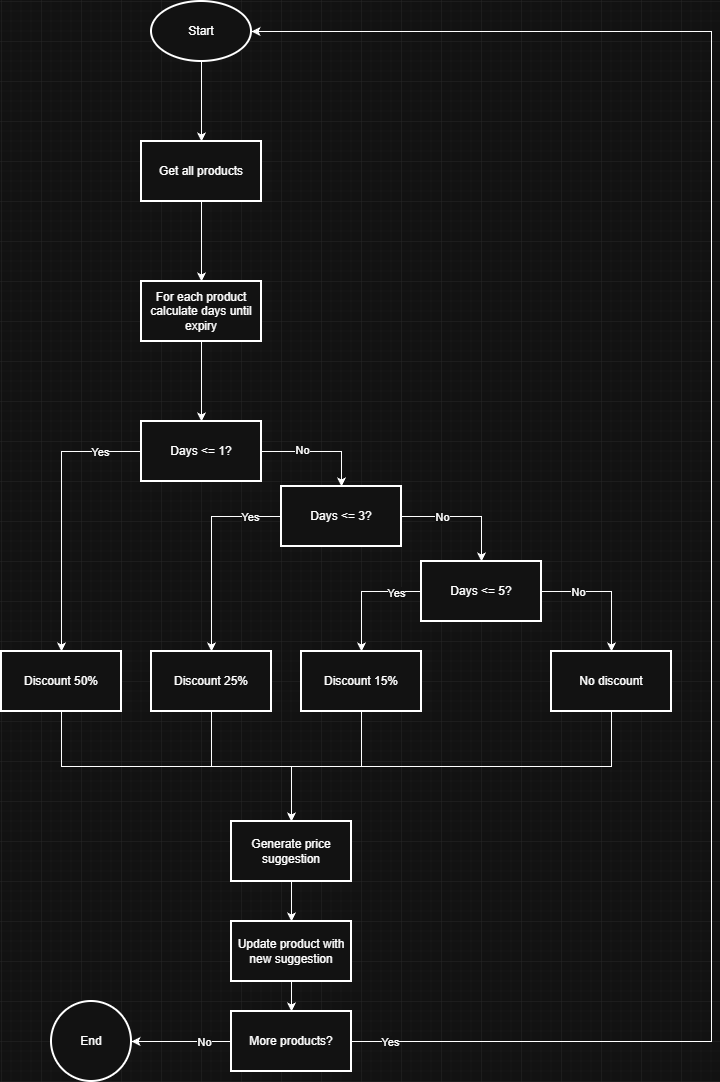

The diagram above was exported from draw.io. Its source (the exported page's mxGraphModel, read from the mxfile embedded in the PNG):
<mxGraphModel dx="2066" dy="1103" grid="1" gridSize="10" guides="1" tooltips="1" connect="1" arrows="1" fold="1" page="1" pageScale="1" pageWidth="827" pageHeight="1169" math="0" shadow="0">
  <root>
    <mxCell id="0" />
    <mxCell id="1" parent="0" />
    <mxCell id="eMDwJfWK11C1LKKeib0M-3" edge="1" parent="1" source="eMDwJfWK11C1LKKeib0M-1" style="edgeStyle=orthogonalEdgeStyle;rounded=0;orthogonalLoop=1;jettySize=auto;html=1;" target="eMDwJfWK11C1LKKeib0M-2" value="">
      <mxGeometry relative="1" as="geometry" />
    </mxCell>
    <mxCell id="eMDwJfWK11C1LKKeib0M-1" parent="1" style="strokeWidth=2;html=1;shape=mxgraph.flowchart.start_1;whiteSpace=wrap;" value="Start" vertex="1">
      <mxGeometry height="60" width="100" x="190" y="40" as="geometry" />
    </mxCell>
    <mxCell id="eMDwJfWK11C1LKKeib0M-5" edge="1" parent="1" source="eMDwJfWK11C1LKKeib0M-2" style="edgeStyle=orthogonalEdgeStyle;rounded=0;orthogonalLoop=1;jettySize=auto;html=1;" target="eMDwJfWK11C1LKKeib0M-4" value="">
      <mxGeometry relative="1" as="geometry" />
    </mxCell>
    <mxCell id="eMDwJfWK11C1LKKeib0M-2" parent="1" style="whiteSpace=wrap;html=1;strokeWidth=2;" value="Get all products" vertex="1">
      <mxGeometry height="60" width="120" x="180" y="180" as="geometry" />
    </mxCell>
    <mxCell id="eMDwJfWK11C1LKKeib0M-7" edge="1" parent="1" source="eMDwJfWK11C1LKKeib0M-4" style="edgeStyle=orthogonalEdgeStyle;rounded=0;orthogonalLoop=1;jettySize=auto;html=1;" target="eMDwJfWK11C1LKKeib0M-6" value="">
      <mxGeometry relative="1" as="geometry" />
    </mxCell>
    <mxCell id="eMDwJfWK11C1LKKeib0M-4" parent="1" style="whiteSpace=wrap;html=1;strokeWidth=2;" value="For each product&lt;div&gt;calculate days until expiry&lt;/div&gt;" vertex="1">
      <mxGeometry height="60" width="120" x="180" y="320" as="geometry" />
    </mxCell>
    <mxCell id="eMDwJfWK11C1LKKeib0M-9" edge="1" parent="1" source="eMDwJfWK11C1LKKeib0M-6" style="edgeStyle=orthogonalEdgeStyle;rounded=0;orthogonalLoop=1;jettySize=auto;html=1;" target="eMDwJfWK11C1LKKeib0M-8" value="">
      <mxGeometry relative="1" as="geometry" />
    </mxCell>
    <mxCell id="eMDwJfWK11C1LKKeib0M-37" connectable="0" parent="eMDwJfWK11C1LKKeib0M-9" style="edgeLabel;html=1;align=center;verticalAlign=middle;resizable=0;points=[];" value="No" vertex="1">
      <mxGeometry relative="1" x="-0.3119" y="2" as="geometry">
        <mxPoint as="offset" />
      </mxGeometry>
    </mxCell>
    <mxCell id="eMDwJfWK11C1LKKeib0M-15" edge="1" parent="1" source="eMDwJfWK11C1LKKeib0M-6" style="edgeStyle=orthogonalEdgeStyle;rounded=0;orthogonalLoop=1;jettySize=auto;html=1;" target="eMDwJfWK11C1LKKeib0M-14" value="">
      <mxGeometry relative="1" as="geometry" />
    </mxCell>
    <mxCell id="eMDwJfWK11C1LKKeib0M-40" connectable="0" parent="eMDwJfWK11C1LKKeib0M-15" style="edgeLabel;html=1;align=center;verticalAlign=middle;resizable=0;points=[];" value="Yes" vertex="1">
      <mxGeometry relative="1" x="-0.7029" as="geometry">
        <mxPoint as="offset" />
      </mxGeometry>
    </mxCell>
    <mxCell id="eMDwJfWK11C1LKKeib0M-6" parent="1" style="whiteSpace=wrap;html=1;strokeWidth=2;" value="Days &amp;lt;= 1?" vertex="1">
      <mxGeometry height="60" width="120" x="180" y="460" as="geometry" />
    </mxCell>
    <mxCell id="eMDwJfWK11C1LKKeib0M-11" edge="1" parent="1" source="eMDwJfWK11C1LKKeib0M-8" style="edgeStyle=orthogonalEdgeStyle;rounded=0;orthogonalLoop=1;jettySize=auto;html=1;" target="eMDwJfWK11C1LKKeib0M-10" value="">
      <mxGeometry relative="1" as="geometry" />
    </mxCell>
    <mxCell id="eMDwJfWK11C1LKKeib0M-38" connectable="0" parent="eMDwJfWK11C1LKKeib0M-11" style="edgeLabel;html=1;align=center;verticalAlign=middle;resizable=0;points=[];" value="No" vertex="1">
      <mxGeometry relative="1" x="-0.3666" as="geometry">
        <mxPoint as="offset" />
      </mxGeometry>
    </mxCell>
    <mxCell id="eMDwJfWK11C1LKKeib0M-18" edge="1" parent="1" source="eMDwJfWK11C1LKKeib0M-8" style="edgeStyle=orthogonalEdgeStyle;rounded=0;orthogonalLoop=1;jettySize=auto;html=1;entryX=0.5;entryY=0;entryDx=0;entryDy=0;" target="eMDwJfWK11C1LKKeib0M-19">
      <mxGeometry relative="1" as="geometry">
        <mxPoint x="250" y="630" as="targetPoint" />
      </mxGeometry>
    </mxCell>
    <mxCell id="eMDwJfWK11C1LKKeib0M-41" connectable="0" parent="eMDwJfWK11C1LKKeib0M-18" style="edgeLabel;html=1;align=center;verticalAlign=middle;resizable=0;points=[];" value="Yes" vertex="1">
      <mxGeometry relative="1" x="-0.6859" as="geometry">
        <mxPoint as="offset" />
      </mxGeometry>
    </mxCell>
    <mxCell id="eMDwJfWK11C1LKKeib0M-8" parent="1" style="whiteSpace=wrap;html=1;strokeWidth=2;" value="Days &amp;lt;= 3?" vertex="1">
      <mxGeometry height="60" width="120" x="320" y="525" as="geometry" />
    </mxCell>
    <mxCell id="eMDwJfWK11C1LKKeib0M-13" edge="1" parent="1" source="eMDwJfWK11C1LKKeib0M-10" style="edgeStyle=orthogonalEdgeStyle;rounded=0;orthogonalLoop=1;jettySize=auto;html=1;" target="eMDwJfWK11C1LKKeib0M-12" value="">
      <mxGeometry relative="1" as="geometry" />
    </mxCell>
    <mxCell id="eMDwJfWK11C1LKKeib0M-39" connectable="0" parent="eMDwJfWK11C1LKKeib0M-13" style="edgeLabel;html=1;align=center;verticalAlign=middle;resizable=0;points=[];" value="No" vertex="1">
      <mxGeometry relative="1" x="-0.4455" as="geometry">
        <mxPoint as="offset" />
      </mxGeometry>
    </mxCell>
    <mxCell id="eMDwJfWK11C1LKKeib0M-20" edge="1" parent="1" source="eMDwJfWK11C1LKKeib0M-10" style="edgeStyle=orthogonalEdgeStyle;rounded=0;orthogonalLoop=1;jettySize=auto;html=1;">
      <mxGeometry relative="1" as="geometry">
        <mxPoint x="400" y="690" as="targetPoint" />
      </mxGeometry>
    </mxCell>
    <mxCell id="eMDwJfWK11C1LKKeib0M-42" connectable="0" parent="eMDwJfWK11C1LKKeib0M-20" style="edgeLabel;html=1;align=center;verticalAlign=middle;resizable=0;points=[];" value="Yes" vertex="1">
      <mxGeometry relative="1" x="-0.5615" y="1" as="geometry">
        <mxPoint as="offset" />
      </mxGeometry>
    </mxCell>
    <mxCell id="eMDwJfWK11C1LKKeib0M-10" parent="1" style="whiteSpace=wrap;html=1;strokeWidth=2;" value="Days &amp;lt;= 5?" vertex="1">
      <mxGeometry height="60" width="120" x="460" y="600" as="geometry" />
    </mxCell>
    <mxCell id="eMDwJfWK11C1LKKeib0M-24" edge="1" parent="1" source="eMDwJfWK11C1LKKeib0M-12" style="edgeStyle=orthogonalEdgeStyle;rounded=0;orthogonalLoop=1;jettySize=auto;html=1;exitX=0.5;exitY=1;exitDx=0;exitDy=0;">
      <mxGeometry relative="1" as="geometry">
        <mxPoint x="330" y="860" as="targetPoint" />
      </mxGeometry>
    </mxCell>
    <mxCell id="eMDwJfWK11C1LKKeib0M-12" parent="1" style="whiteSpace=wrap;html=1;strokeWidth=2;" value="No discount" vertex="1">
      <mxGeometry height="60" width="120" x="590" y="690" as="geometry" />
    </mxCell>
    <mxCell id="eMDwJfWK11C1LKKeib0M-25" edge="1" parent="1" source="eMDwJfWK11C1LKKeib0M-14" style="edgeStyle=orthogonalEdgeStyle;rounded=0;orthogonalLoop=1;jettySize=auto;html=1;exitX=0.5;exitY=1;exitDx=0;exitDy=0;">
      <mxGeometry relative="1" as="geometry">
        <mxPoint x="330" y="860" as="targetPoint" />
      </mxGeometry>
    </mxCell>
    <mxCell id="eMDwJfWK11C1LKKeib0M-14" parent="1" style="whiteSpace=wrap;html=1;strokeWidth=2;" value="Discount 50%" vertex="1">
      <mxGeometry height="60" width="120" x="40" y="690" as="geometry" />
    </mxCell>
    <mxCell id="eMDwJfWK11C1LKKeib0M-23" edge="1" parent="1" source="eMDwJfWK11C1LKKeib0M-19" style="edgeStyle=orthogonalEdgeStyle;rounded=0;orthogonalLoop=1;jettySize=auto;html=1;exitX=0.5;exitY=1;exitDx=0;exitDy=0;">
      <mxGeometry relative="1" as="geometry">
        <mxPoint x="330" y="860" as="targetPoint" />
      </mxGeometry>
    </mxCell>
    <mxCell id="eMDwJfWK11C1LKKeib0M-19" parent="1" style="whiteSpace=wrap;html=1;strokeWidth=2;" value="Discount 25%" vertex="1">
      <mxGeometry height="60" width="120" x="190" y="690" as="geometry" />
    </mxCell>
    <mxCell id="eMDwJfWK11C1LKKeib0M-22" edge="1" parent="1" source="eMDwJfWK11C1LKKeib0M-21" style="edgeStyle=orthogonalEdgeStyle;rounded=0;orthogonalLoop=1;jettySize=auto;html=1;exitX=0.5;exitY=1;exitDx=0;exitDy=0;">
      <mxGeometry relative="1" as="geometry">
        <mxPoint x="330" y="860" as="targetPoint" />
      </mxGeometry>
    </mxCell>
    <mxCell id="eMDwJfWK11C1LKKeib0M-21" parent="1" style="whiteSpace=wrap;html=1;strokeWidth=2;" value="Discount 15%" vertex="1">
      <mxGeometry height="60" width="120" x="340" y="690" as="geometry" />
    </mxCell>
    <mxCell id="eMDwJfWK11C1LKKeib0M-28" edge="1" parent="1" source="eMDwJfWK11C1LKKeib0M-26" style="edgeStyle=orthogonalEdgeStyle;rounded=0;orthogonalLoop=1;jettySize=auto;html=1;" target="eMDwJfWK11C1LKKeib0M-27" value="">
      <mxGeometry relative="1" as="geometry" />
    </mxCell>
    <mxCell id="eMDwJfWK11C1LKKeib0M-26" parent="1" style="whiteSpace=wrap;html=1;strokeWidth=2;" value="Generate price&lt;div&gt;suggestion&lt;/div&gt;" vertex="1">
      <mxGeometry height="60" width="120" x="270" y="860" as="geometry" />
    </mxCell>
    <mxCell id="eMDwJfWK11C1LKKeib0M-30" edge="1" parent="1" source="eMDwJfWK11C1LKKeib0M-27" style="edgeStyle=orthogonalEdgeStyle;rounded=0;orthogonalLoop=1;jettySize=auto;html=1;" target="eMDwJfWK11C1LKKeib0M-29" value="">
      <mxGeometry relative="1" as="geometry" />
    </mxCell>
    <mxCell id="eMDwJfWK11C1LKKeib0M-27" parent="1" style="whiteSpace=wrap;html=1;strokeWidth=2;" value="Update product with new suggestion" vertex="1">
      <mxGeometry height="60" width="120" x="270" y="960" as="geometry" />
    </mxCell>
    <mxCell id="eMDwJfWK11C1LKKeib0M-33" edge="1" parent="1" source="eMDwJfWK11C1LKKeib0M-29" style="edgeStyle=orthogonalEdgeStyle;rounded=0;orthogonalLoop=1;jettySize=auto;html=1;" target="eMDwJfWK11C1LKKeib0M-32" value="">
      <mxGeometry relative="1" as="geometry" />
    </mxCell>
    <mxCell id="eMDwJfWK11C1LKKeib0M-45" connectable="0" parent="eMDwJfWK11C1LKKeib0M-33" style="edgeLabel;html=1;align=center;verticalAlign=middle;resizable=0;points=[];" value="No" vertex="1">
      <mxGeometry relative="1" x="-0.4388" as="geometry">
        <mxPoint as="offset" />
      </mxGeometry>
    </mxCell>
    <mxCell id="eMDwJfWK11C1LKKeib0M-29" parent="1" style="whiteSpace=wrap;html=1;strokeWidth=2;" value="More products?" vertex="1">
      <mxGeometry height="60" width="120" x="270" y="1050" as="geometry" />
    </mxCell>
    <mxCell id="eMDwJfWK11C1LKKeib0M-31" edge="1" parent="1" source="eMDwJfWK11C1LKKeib0M-29" style="edgeStyle=orthogonalEdgeStyle;rounded=0;orthogonalLoop=1;jettySize=auto;html=1;exitX=1;exitY=0.5;exitDx=0;exitDy=0;entryX=1;entryY=0.5;entryDx=0;entryDy=0;entryPerimeter=0;" target="eMDwJfWK11C1LKKeib0M-1">
      <mxGeometry relative="1" as="geometry">
        <Array as="points">
          <mxPoint x="750" y="1080" />
          <mxPoint x="750" y="70" />
        </Array>
      </mxGeometry>
    </mxCell>
    <mxCell id="eMDwJfWK11C1LKKeib0M-44" connectable="0" parent="eMDwJfWK11C1LKKeib0M-31" style="edgeLabel;html=1;align=center;verticalAlign=middle;resizable=0;points=[];" value="Yes" vertex="1">
      <mxGeometry relative="1" x="-0.9587" as="geometry">
        <mxPoint as="offset" />
      </mxGeometry>
    </mxCell>
    <mxCell id="eMDwJfWK11C1LKKeib0M-32" parent="1" style="ellipse;whiteSpace=wrap;html=1;strokeWidth=2;" value="End" vertex="1">
      <mxGeometry height="80" width="80" x="90" y="1040" as="geometry" />
    </mxCell>
  </root>
</mxGraphModel>